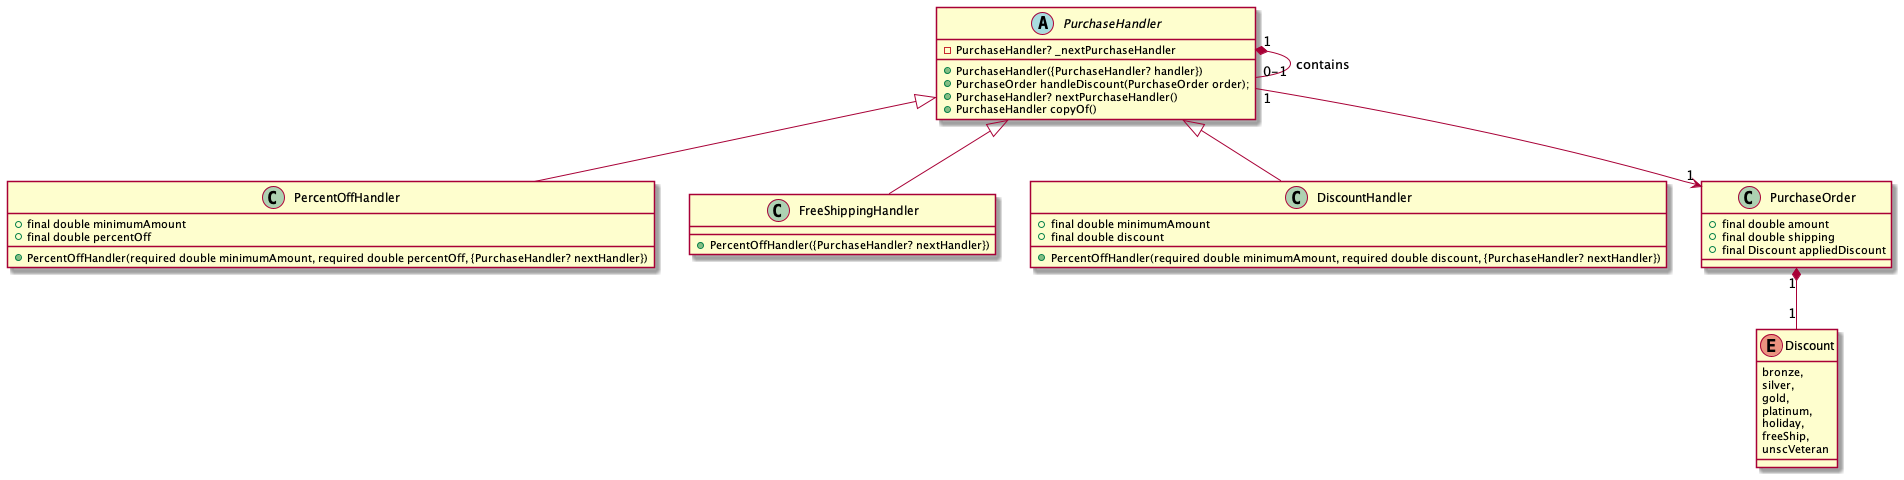

The diagram above was rendered by PlantUML. Its source (embedded in the PNG):
@startuml
'https://plantuml.com/class-diagram
'----------------- Definitions -----------------
abstract class PurchaseHandler {
- PurchaseHandler? _nextPurchaseHandler
+ PurchaseHandler({PurchaseHandler? handler})
+ PurchaseOrder handleDiscount(PurchaseOrder order);
+ PurchaseHandler? nextPurchaseHandler()
+ PurchaseHandler copyOf()
}

class PercentOffHandler extends PurchaseHandler {
+ final double minimumAmount
+ final double percentOff
+ PercentOffHandler(required double minimumAmount, required double percentOff, {PurchaseHandler? nextHandler})
}

class FreeShippingHandler extends PurchaseHandler {
+ PercentOffHandler({PurchaseHandler? nextHandler})
}

class DiscountHandler extends PurchaseHandler {
+ final double minimumAmount
+ final double discount
+ PercentOffHandler(required double minimumAmount, required double discount, {PurchaseHandler? nextHandler})
}

class PurchaseOrder {
 + final double amount
 + final double shipping
 + final Discount appliedDiscount
}

enum Discount {
bronze,
silver,
gold,
platinum,
holiday,
freeShip,
unscVeteran
}

'----------------- Relationships -----------------
PurchaseHandler "1" --> "1" PurchaseOrder
PurchaseHandler "1" *-- "0-1" PurchaseHandler : contains
PurchaseOrder "1" *-- "1" Discount

@enduml